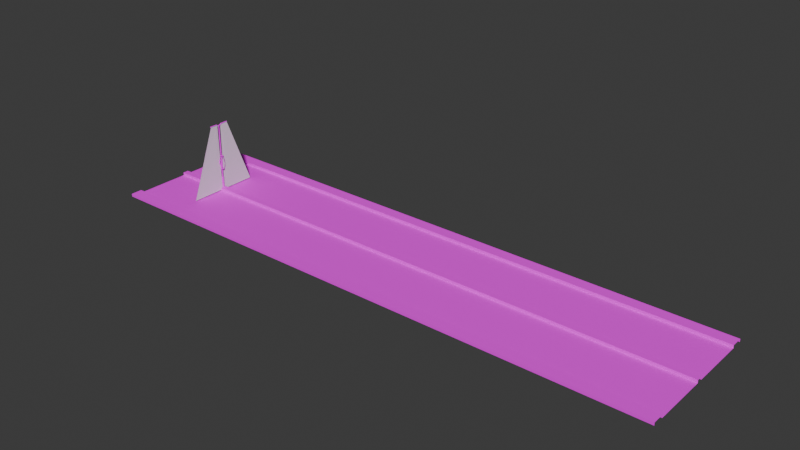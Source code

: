 # Source: Sciscape.blend  (saved by Blender 4.2.66; exported with 4.5.12 LTS)
import bpy
from mathutils import Matrix  # noqa: F401  (used for matrix-valued properties, if any)

bpy.ops.wm.read_factory_settings(use_empty=True)
scene = bpy.context.scene
scene.name = 'Scene'

# ---- collections
col_pole = bpy.data.collections.new('Pole'); scene.collection.children.link(col_pole)
col_road = bpy.data.collections.new('Road'); scene.collection.children.link(col_road)
col_volumetric = bpy.data.collections.new('"Volumetric"'); scene.collection.children.link(col_volumetric)

# ---- images (referenced by path relative to the original .blend; pixels are not part of the script)
import os
ASSET_DIR = os.environ.get("B2B_ASSET_DIR", "")  # directory of the original .blend (textures are referenced by path, not embedded)
HERE = os.path.dirname(os.path.abspath(__file__))  # packed textures are extracted next to this script under _unpacked/

def load_image(name, relpath, width, height, colorspace="sRGB"):
    """Load a texture the original file referenced (path relative to the .blend, or extracted next to this script)."""
    p = next((c for c in (os.path.join(HERE, relpath), os.path.join(ASSET_DIR, relpath)) if relpath and os.path.exists(c)), "")
    if p:
        img = bpy.data.images.load(p, check_existing=True)
        img.name = name
    else:  # same state as the original file: an image datablock whose file is absent (Cycles renders it pink)
        img = bpy.data.images.new(name, width, height)
        img.source = "FILE"
        img.filepath = "//" + (relpath or name)
    img.colorspace_settings.name = colorspace
    return img
img_poletex_001 = load_image('PoleTex.001', 'PoleTex.png', 1024, 1024, 'sRGB')
img_poletex_002 = load_image('PoleTex.002', 'PoleTex.png', 1024, 1024, 'sRGB')
img_poletex = load_image('PoleTex', 'PoleTex.png', 1024, 1024, 'sRGB')
img_road = load_image('Road', 'Road.png', 1024, 1024, 'sRGB')

# ---- materials (node trees are filled in below, after node groups)
mat_top_part = bpy.data.materials.new('Top Part')
mat_vertpole = bpy.data.materials.new('VertPole')
mat_fan = bpy.data.materials.new('Fan')
mat_lights = bpy.data.materials.new('Lights')
mat_road = bpy.data.materials.new('Road')

# ---- material node trees
mat_top_part.use_nodes = True; mat_top_part.node_tree.nodes.clear()
_N = mat_top_part.node_tree.nodes; _L = mat_top_part.node_tree.links
n0 = _N.new('ShaderNodeBsdfPrincipled'); n0.name = 'Principled BSDF'; n0.location = (10, 300)
n1 = _N.new('ShaderNodeOutputMaterial'); n1.name = 'Material Output'; n1.location = (300, 300)
n2 = _N.new('ShaderNodeTexImage'); n2.name = 'Image Texture'; n2.location = (-280, 271)
n2.image = img_poletex_001
_L.new(n0.outputs[0], n1.inputs[0])
_L.new(n2.outputs[0], n0.inputs[0])
n1.is_active_output = True
mat_vertpole.use_nodes = True; mat_vertpole.node_tree.nodes.clear()
_N = mat_vertpole.node_tree.nodes; _L = mat_vertpole.node_tree.links
n0 = _N.new('ShaderNodeBsdfPrincipled'); n0.name = 'Principled BSDF'; n0.location = (10, 300)
n1 = _N.new('ShaderNodeOutputMaterial'); n1.name = 'Material Output'; n1.location = (300, 300)
n2 = _N.new('ShaderNodeTexImage'); n2.name = 'Image Texture'; n2.location = (-280, 271)
n2.image = img_poletex_002
_L.new(n0.outputs[0], n1.inputs[0])
_L.new(n2.outputs[0], n0.inputs[0])
n1.is_active_output = True
mat_fan.use_nodes = True; mat_fan.node_tree.nodes.clear()
_N = mat_fan.node_tree.nodes; _L = mat_fan.node_tree.links
n0 = _N.new('ShaderNodeBsdfPrincipled'); n0.name = 'Principled BSDF'; n0.location = (10, 300)
n1 = _N.new('ShaderNodeOutputMaterial'); n1.name = 'Material Output'; n1.location = (300, 300)
n2 = _N.new('ShaderNodeTexImage'); n2.name = 'Image Texture'; n2.location = (-280, 271)
n2.image = img_poletex
_L.new(n0.outputs[0], n1.inputs[0])
_L.new(n2.outputs[0], n0.inputs[0])
n1.is_active_output = True
mat_lights.use_nodes = True; mat_lights.node_tree.nodes.clear()
_N = mat_lights.node_tree.nodes; _L = mat_lights.node_tree.links
n0 = _N.new('ShaderNodeBsdfPrincipled'); n0.name = 'Principled BSDF'; n0.location = (10, 300)
n0.inputs[0].default_value = (0.2925, 0.7813, 0.8006, 1.0)
n1 = _N.new('ShaderNodeOutputMaterial'); n1.name = 'Material Output'; n1.location = (300, 300)
_L.new(n0.outputs[0], n1.inputs[0])
n1.is_active_output = True
mat_road.use_nodes = True; mat_road.node_tree.nodes.clear()
_N = mat_road.node_tree.nodes; _L = mat_road.node_tree.links
n0 = _N.new('ShaderNodeBsdfPrincipled'); n0.name = 'Principled BSDF'; n0.location = (10, 300)
n0.inputs[2].default_value = 1.0
n1 = _N.new('ShaderNodeOutputMaterial'); n1.name = 'Material Output'; n1.location = (300, 300)
n2 = _N.new('ShaderNodeTexImage'); n2.name = 'Image Texture'; n2.location = (-280, 271)
n2.image = img_road
_L.new(n0.outputs[0], n1.inputs[0])
_L.new(n2.outputs[0], n0.inputs[0])
n1.is_active_output = True

# ---- world
world_world = bpy.data.worlds.new('World'); scene.world = world_world
world_world.use_nodes = True; world_world.node_tree.nodes.clear()
_N = world_world.node_tree.nodes; _L = world_world.node_tree.links
n0 = _N.new('ShaderNodeOutputWorld'); n0.name = 'World Output'; n0.location = (300, 300)
n1 = _N.new('ShaderNodeBackground'); n1.name = 'Background'; n1.location = (10, 300)
n1.inputs[0].default_value = (0.05088, 0.05088, 0.05088, 1.0)
_L.new(n1.outputs[0], n0.inputs[0])
n0.is_active_output = True
world_world.color = (0.05088, 0.05088, 0.05088)
world_world.sun_shadow_jitter_overblur = 0.0

# ---- meshes
me_cylinder_004 = bpy.data.meshes.new('Cylinder.004')
me_cylinder_004.from_pydata([(0.0, 1.8, 11.8), (0.03827, 1.8, 11.79), (0.07071, 1.8, 11.77), (0.09239, 1.8, 11.74), (0.1, 1.8, 11.7), (0.09239, 1.8, 11.66), (0.07071, 1.8, 11.63), (0.03827, 1.8, 11.61), (0.0, 1.8, 11.6), (-0.03827, 1.8, 11.61), (-0.07071, 1.8, 11.63), (-0.09239, 1.8, 11.66), (-0.1, 1.8, 11.7), (-0.09239, 1.8, 11.74), (-0.07071, 1.8, 11.77), (-0.03827, 1.8, 11.79), (0.03816, 0.2185, 11.59), (0.07048, 0.2283, 11.57), (0.09206, 0.2409, 11.54), (0.09963, 0.2542, 11.5), (0.09203, 0.2663, 11.47), (0.07042, 0.2753, 11.44), (0.03809, 0.2798, 11.41), (-3.791e-05, 0.2793, 11.41), (-0.03816, 0.2736, 11.41), (-0.07048, 0.2638, 11.43), (-0.09206, 0.2513, 11.46), (-0.09963, 0.238, 11.5), (-0.09203, 0.2259, 11.53), (-0.07042, 0.2169, 11.56), (-0.03809, 0.2123, 11.59), (3.79e-05, 0.2129, 11.59), (0.03816, 0.48, 11.79), (0.07048, 0.4898, 11.77), (0.09206, 0.5023, 11.74), (0.09963, 0.5157, 11.7), (-0.09963, 0.4994, 11.7), (-0.09203, 0.4874, 11.73), (-0.07042, 0.4783, 11.76), (-0.03809, 0.4738, 11.79), (3.79e-05, 0.4744, 11.79), (0.0, -1.8, 11.8), (0.03827, -1.8, 11.79), (0.07071, -1.8, 11.77), (0.09239, -1.8, 11.74), (0.1, -1.8, 11.7), (0.09239, -1.8, 11.66), (0.07071, -1.8, 11.63), (0.03827, -1.8, 11.61), (0.0, -1.8, 11.6), (-0.03827, -1.8, 11.61), (-0.07071, -1.8, 11.63), (-0.09239, -1.8, 11.66), (-0.1, -1.8, 11.7), (-0.09239, -1.8, 11.74), (-0.07071, -1.8, 11.77), (-0.03827, -1.8, 11.79), (0.03816, -0.2185, 11.59), (0.07048, -0.2283, 11.57), (0.09206, -0.2409, 11.54), (0.09963, -0.2542, 11.5), (0.09203, -0.2663, 11.47), (0.07042, -0.2753, 11.44), (0.03809, -0.2798, 11.41), (-3.791e-05, -0.2793, 11.41), (-0.03816, -0.2736, 11.41), (-0.07048, -0.2638, 11.43), (-0.09206, -0.2513, 11.46), (-0.09963, -0.238, 11.5), (-0.09203, -0.2259, 11.53), (-0.07042, -0.2169, 11.56), (-0.03809, -0.2123, 11.59), (3.79e-05, -0.2129, 11.59), (0.03816, -0.48, 11.79), (0.07048, -0.4898, 11.77), (0.09206, -0.5023, 11.74), (0.09963, -0.5157, 11.7), (-0.09963, -0.4994, 11.7), (-0.09203, -0.4874, 11.73), (-0.07042, -0.4783, 11.76), (-0.03809, -0.4738, 11.79), (3.79e-05, -0.4744, 11.79), (0.0, 0.2, 0.0), (0.0, 0.1098, 2.0), (0.07654, 0.1848, 0.0), (0.04201, 0.1014, 2.0), (0.1414, 0.1414, 0.0), (0.07762, 0.07762, 2.0), (0.1848, 0.07654, 0.0), (0.1014, 0.04201, 2.0), (0.2, 0.0, 0.0), (0.1098, 0.0, 2.0), (0.1848, -0.07654, 0.0), (0.1014, -0.04201, 2.0), (0.1414, -0.1414, 0.0), (0.07762, -0.07762, 2.0), (0.07654, -0.1848, 0.0), (0.04201, -0.1014, 2.0), (0.0, -0.2, 0.0), (0.0, -0.1098, 2.0), (-0.07654, -0.1848, 0.0), (-0.04201, -0.1014, 2.0), (-0.1414, -0.1414, 0.0), (-0.07762, -0.07762, 2.0), (-0.1848, -0.07654, 0.0), (-0.1014, -0.04201, 2.0), (-0.2, 0.0, 0.0), (-0.1098, 0.0, 2.0), (-0.1848, 0.07654, 0.0), (-0.1014, 0.04201, 2.0), (-0.1414, 0.1414, 0.0), (-0.07762, 0.07762, 2.0), (-0.07654, 0.1848, 0.0), (-0.04201, 0.1014, 2.0), (0.07654, 0.1848, 2.0), (0.0, 0.2, 2.0), (0.1414, 0.1414, 2.0), (0.1848, 0.07654, 2.0), (0.2, 0.0, 2.0), (0.1848, -0.07654, 2.0), (0.1414, -0.1414, 2.0), (0.07654, -0.1848, 2.0), (0.0, -0.2, 2.0), (-0.07654, -0.1848, 2.0), (-0.1414, -0.1414, 2.0), (-0.1848, -0.07654, 2.0), (-0.2, 0.0, 2.0), (-0.1848, 0.07654, 2.0), (-0.1414, 0.1414, 2.0), (-0.07654, 0.1848, 2.0), (0.03595, 0.09099, 11.5), (0.001609, 0.09782, 11.5), (0.06506, 0.07154, 11.5), (0.08451, 0.04243, 11.5), (0.09134, 0.008088, 11.5), (0.08451, -0.02625, 11.5), (0.06506, -0.05536, 11.5), (0.03595, -0.07482, 11.5), (0.001609, -0.08165, 11.5), (-0.03273, -0.07482, 11.5), (-0.06184, -0.05536, 11.5), (-0.08129, -0.02625, 11.5), (-0.08813, 0.008088, 11.5), (-0.08129, 0.04243, 11.5), (-0.06184, 0.07154, 11.5), (-0.03273, 0.09099, 11.5), (-0.07636, 0.07636, 3.533), (-0.07362, 0.07362, 5.928), (-0.03984, 0.09619, 5.928), (-0.04133, 0.09977, 3.533), (0.04133, -0.09977, 3.533), (0.03984, -0.09619, 5.928), (0.0, -0.1041, 5.928), (0.0, -0.108, 3.533), (0.0, 0.108, 3.533), (0.0, 0.1041, 5.928), (0.03984, 0.09619, 5.928), (0.04133, 0.09977, 3.533), (-0.03984, -0.09619, 5.928), (-0.04133, -0.09977, 3.533), (0.07362, 0.07362, 5.928), (0.07636, 0.07636, 3.533), (-0.07362, -0.07362, 5.928), (-0.07636, -0.07636, 3.533), (0.09619, 0.03984, 5.928), (0.09977, 0.04133, 3.533), (-0.09619, -0.03984, 5.928), (-0.09977, -0.04133, 3.533), (0.1041, 0.0, 5.928), (0.108, 0.0, 3.533), (-0.1041, 0.0, 5.928), (-0.108, 0.0, 3.533), (0.09619, -0.03984, 5.928), (0.09977, -0.04133, 3.533), (-0.09619, 0.03984, 5.928), (-0.09977, 0.04133, 3.533), (0.07362, -0.07362, 5.928), (0.07636, -0.07636, 3.533), (-0.09043, 0.09043, 3.533), (-0.08718, 0.08718, 5.928), (-0.04718, 0.1139, 5.928), (-0.04894, 0.1181, 3.533), (0.04894, -0.1181, 3.533), (0.04718, -0.1139, 5.928), (-4.366e-11, -0.1233, 5.928), (-4.366e-11, -0.1279, 3.533), (-4.366e-11, 0.1279, 3.533), (-4.366e-11, 0.1233, 5.928), (0.04718, 0.1139, 5.928), (0.04894, 0.1181, 3.533), (-0.04718, -0.1139, 5.928), (-0.04894, -0.1181, 3.533), (0.08718, 0.08718, 5.928), (0.09043, 0.09043, 3.533), (-0.08718, -0.08718, 5.928), (-0.09043, -0.09043, 3.533), (0.1139, 0.04718, 5.928), (0.1181, 0.04894, 3.533), (-0.1139, -0.04718, 5.928), (-0.1181, -0.04894, 3.533), (0.1233, -1.746e-10, 5.928), (0.1279, -1.746e-10, 3.533), (-0.1233, -1.746e-10, 5.928), (-0.1279, -1.746e-10, 3.533), (0.1139, -0.04718, 5.928), (0.1181, -0.04894, 3.533), (-0.1139, 0.04718, 5.928), (-0.1181, 0.04894, 3.533), (0.08718, -0.08718, 5.928), (0.09043, -0.09043, 3.533)], [], [(0, 1, 2, 3, 4, 5, 6, 7, 8, 9, 10, 11, 12, 13, 14, 15), (40, 31, 16, 32), (32, 16, 17, 33), (33, 17, 18, 34), (34, 18, 19, 35), (36, 27, 28, 37), (37, 28, 29, 38), (38, 29, 30, 39), (39, 30, 31, 40), (15, 39, 40, 0), (14, 38, 39, 15), (13, 37, 38, 14), (12, 36, 37, 13), (3, 34, 35, 4), (2, 33, 34, 3), (1, 32, 33, 2), (0, 40, 32, 1), (41, 56, 55, 54, 53, 52, 51, 50, 49, 48, 47, 46, 45, 44, 43, 42), (81, 73, 57, 72), (73, 74, 58, 57), (74, 75, 59, 58), (75, 76, 60, 59), (77, 78, 69, 68), (78, 79, 70, 69), (79, 80, 71, 70), (80, 81, 72, 71), (56, 41, 81, 80), (55, 56, 80, 79), (54, 55, 79, 78), (53, 54, 78, 77), (44, 45, 76, 75), (43, 44, 75, 74), (42, 43, 74, 73), (41, 42, 73, 81), (57, 58, 17, 16), (58, 59, 18, 17), (59, 60, 19, 18), (60, 61, 20, 19), (61, 62, 21, 20), (62, 63, 22, 21), (63, 64, 23, 22), (64, 65, 24, 23), (65, 66, 25, 24), (66, 67, 26, 25), (67, 68, 27, 26), (68, 69, 28, 27), (69, 70, 29, 28), (70, 71, 30, 29), (71, 72, 31, 30), (72, 57, 16, 31), (82, 115, 114, 84), (84, 114, 116, 86), (86, 116, 117, 88), (88, 117, 118, 90), (90, 118, 119, 92), (92, 119, 120, 94), (94, 120, 121, 96), (96, 121, 122, 98), (98, 122, 123, 100), (100, 123, 124, 102), (102, 124, 125, 104), (104, 125, 126, 106), (106, 126, 127, 108), (108, 127, 128, 110), (148, 147, 144, 145), (110, 128, 129, 112), (112, 129, 115, 82), (83, 85, 114, 115), (85, 87, 116, 114), (87, 89, 117, 116), (89, 91, 118, 117), (91, 93, 119, 118), (93, 95, 120, 119), (95, 97, 121, 120), (97, 99, 122, 121), (99, 101, 123, 122), (101, 103, 124, 123), (103, 105, 125, 124), (105, 107, 126, 125), (107, 109, 127, 126), (109, 111, 128, 127), (111, 113, 129, 128), (113, 83, 115, 129), (152, 151, 137, 138), (156, 155, 131, 130), (155, 148, 145, 131), (158, 152, 138, 139), (160, 156, 130, 132), (162, 158, 139, 140), (164, 160, 132, 133), (166, 162, 140, 141), (168, 164, 133, 134), (170, 166, 141, 142), (172, 168, 134, 135), (174, 170, 142, 143), (176, 172, 135, 136), (147, 174, 143, 144), (151, 176, 136, 137), (97, 95, 177, 150), (111, 109, 175, 146), (95, 93, 173, 177), (109, 107, 171, 175), (93, 91, 169, 173), (107, 105, 167, 171), (91, 89, 165, 169), (105, 103, 163, 167), (89, 87, 161, 165), (103, 101, 159, 163), (87, 85, 157, 161), (101, 99, 153, 159), (83, 113, 149, 154), (85, 83, 154, 157), (99, 97, 150, 153), (113, 111, 146, 149), (182, 209, 208, 183), (178, 207, 206, 179), (209, 205, 204, 208), (207, 203, 202, 206), (205, 201, 200, 204), (203, 199, 198, 202), (201, 197, 196, 200), (199, 195, 194, 198), (197, 193, 192, 196), (195, 191, 190, 194), (193, 189, 188, 192), (191, 185, 184, 190), (186, 181, 180, 187), (189, 186, 187, 188), (185, 182, 183, 184), (181, 178, 179, 180)])
me_cylinder_004.polygons.foreach_set('material_index', [0, 0, 0, 0, 0, 0, 0, 0, 0, 0, 0, 0, 0, 0, 0, 0, 0, 0, 0, 0, 0, 0, 0, 0, 0, 0, 0, 0, 0, 0, 0, 0, 0, 0, 0, 0, 0, 0, 0, 0, 0, 0, 0, 0, 0, 0, 0, 0, 0, 0, 1, 1, 1, 1, 1, 1, 1, 1, 1, 1, 1, 1, 1, 1, 1, 1, 1, 1, 1, 1, 1, 1, 1, 1, 1, 1, 1, 1, 1, 1, 1, 1, 1, 1, 1, 1, 1, 1, 1, 1, 1, 1, 1, 1, 1, 1, 1, 1, 1, 1, 1, 1, 1, 1, 1, 1, 1, 1, 1, 1, 1, 1, 1, 1, 1, 1, 1, 1, 1, 1, 1, 1, 1, 1, 1, 1, 1, 1, 1, 1])
_uv = me_cylinder_004.uv_layers.new(name='UVMap')
_uv.uv.foreach_set('vector', [0.616, 0.7991, 0.616, 0.797, 0.618, 0.795, 0.6218, 0.7935, 0.6268, 0.7927, 0.6322, 0.7927, 0.6372, 0.7935, 0.641, 0.795, 0.6431, 0.797, 0.6431, 0.7991, 0.641, 0.8011, 0.6372, 0.8026, 0.6322, 0.8034, 0.6268, 0.8034, 0.6218, 0.8026, 0.618, 0.8011, 0.5951, 0.9164, 0.5894, 0.9022, 0.5944, 0.9025, 0.6001, 0.9167, 0.4768, 0.9167, 0.504, 0.9025, 0.5074, 0.903, 0.4803, 0.9173, 0.4803, 0.9173, 0.5074, 0.903, 0.5121, 0.9037, 0.4849, 0.918, 0.4849, 0.918, 0.5121, 0.9037, 0.5171, 0.9045, 0.49, 0.9187, 0.4564, 0.9178, 0.4292, 0.9036, 0.434, 0.9029, 0.4611, 0.9171, 0.4611, 0.9171, 0.434, 0.9029, 0.4377, 0.9024, 0.4648, 0.9166, 0.5847, 0.9166, 0.579, 0.9024, 0.584, 0.9022, 0.5897, 0.9164, 0.5897, 0.9164, 0.584, 0.9022, 0.5894, 0.9022, 0.5951, 0.9164, 0.5899, 0.9885, 0.5897, 0.9164, 0.5951, 0.9164, 0.5953, 0.9885, 0.5849, 0.9885, 0.5847, 0.9166, 0.5897, 0.9164, 0.5899, 0.9885, 0.581, 0.9885, 0.5809, 0.9171, 0.5847, 0.9166, 0.5849, 0.9885, 0.4568, 0.9885, 0.4564, 0.9178, 0.4611, 0.9171, 0.4618, 0.9885, 0.485, 0.9885, 0.4849, 0.918, 0.49, 0.9187, 0.4904, 0.9885, 0.48, 0.9885, 0.4803, 0.9173, 0.4849, 0.918, 0.485, 0.9885, 0.6002, 0.9885, 0.6001, 0.9167, 0.6039, 0.9173, 0.604, 0.9885, 0.5953, 0.9885, 0.5951, 0.9164, 0.6001, 0.9167, 0.6002, 0.9885, 0.6268, 0.8188, 0.6218, 0.818, 0.618, 0.8165, 0.616, 0.8145, 0.616, 0.8124, 0.618, 0.8104, 0.6218, 0.8089, 0.6268, 0.8081, 0.6322, 0.8081, 0.6372, 0.8089, 0.641, 0.8104, 0.6431, 0.8124, 0.6431, 0.8145, 0.641, 0.8165, 0.6372, 0.818, 0.6322, 0.8188, 0.5951, 0.8648, 0.6001, 0.8645, 0.5944, 0.8787, 0.5894, 0.879, 0.4768, 0.8645, 0.4803, 0.864, 0.5074, 0.8782, 0.504, 0.8787, 0.4803, 0.864, 0.4849, 0.8633, 0.5121, 0.8775, 0.5074, 0.8782, 0.4849, 0.8633, 0.49, 0.8626, 0.5171, 0.8768, 0.5121, 0.8775, 0.4564, 0.8635, 0.4611, 0.8641, 0.434, 0.8783, 0.4292, 0.8777, 0.4611, 0.8641, 0.4648, 0.8646, 0.4377, 0.8788, 0.434, 0.8783, 0.5847, 0.8646, 0.5897, 0.8649, 0.584, 0.8791, 0.579, 0.8788, 0.5897, 0.8649, 0.5951, 0.8648, 0.5894, 0.879, 0.584, 0.8791, 0.5899, 0.7927, 0.5953, 0.7927, 0.5951, 0.8648, 0.5897, 0.8649, 0.5849, 0.7927, 0.5899, 0.7927, 0.5897, 0.8649, 0.5847, 0.8646, 0.581, 0.7927, 0.5849, 0.7927, 0.5847, 0.8646, 0.5809, 0.8641, 0.4568, 0.7927, 0.4618, 0.7927, 0.4611, 0.8641, 0.4564, 0.8635, 0.485, 0.7927, 0.4904, 0.7927, 0.49, 0.8626, 0.4849, 0.8633, 0.48, 0.7927, 0.485, 0.7927, 0.4849, 0.8633, 0.4803, 0.864, 0.6002, 0.7927, 0.604, 0.7927, 0.6039, 0.864, 0.6001, 0.8645, 0.5953, 0.7927, 0.6002, 0.7927, 0.6001, 0.8645, 0.5951, 0.8648, 0.5944, 0.8787, 0.5982, 0.8782, 0.5982, 0.903, 0.5944, 0.9025, 0.5074, 0.8782, 0.5121, 0.8775, 0.5121, 0.9037, 0.5074, 0.903, 0.5121, 0.8775, 0.5171, 0.8768, 0.5171, 0.9045, 0.5121, 0.9037, 0.5171, 0.8768, 0.5219, 0.8761, 0.5219, 0.9051, 0.5171, 0.9045, 0.5437, 0.8761, 0.5481, 0.8757, 0.5481, 0.9056, 0.5437, 0.9051, 0.5481, 0.8757, 0.5533, 0.8754, 0.5533, 0.9058, 0.5481, 0.9056, 0.5533, 0.8754, 0.5586, 0.8754, 0.5586, 0.9058, 0.5533, 0.9058, 0.5586, 0.8754, 0.5632, 0.8757, 0.5632, 0.9055, 0.5586, 0.9058, 0.4161, 0.8757, 0.4196, 0.8763, 0.4196, 0.905, 0.4161, 0.9055, 0.4196, 0.8763, 0.4242, 0.877, 0.4242, 0.9043, 0.4196, 0.905, 0.4242, 0.877, 0.4292, 0.8777, 0.4292, 0.9036, 0.4242, 0.9043, 0.4292, 0.8777, 0.434, 0.8783, 0.434, 0.9029, 0.4292, 0.9036, 0.5752, 0.8783, 0.579, 0.8788, 0.579, 0.9024, 0.5752, 0.9029, 0.579, 0.8788, 0.584, 0.8791, 0.584, 0.9022, 0.579, 0.9024, 0.584, 0.8791, 0.5894, 0.879, 0.5894, 0.9022, 0.584, 0.9022, 0.5894, 0.879, 0.5944, 0.8787, 0.5944, 0.9025, 0.5894, 0.9022, 0.3479, 0.8136, 0.3479, 0.9747, 0.3278, 0.9747, 0.3278, 0.8136, 0.3278, 0.8136, 0.3278, 0.9747, 0.3076, 0.9747, 0.3076, 0.8136, 0.3076, 0.8136, 0.3076, 0.9747, 0.2875, 0.9747, 0.2875, 0.8136, 0.2875, 0.8136, 0.2875, 0.9747, 0.2674, 0.9747, 0.2674, 0.8136, 0.2674, 0.8136, 0.2674, 0.9747, 0.2473, 0.9747, 0.2473, 0.8136, 0.2473, 0.8136, 0.2473, 0.9747, 0.2271, 0.9747, 0.2271, 0.8136, 0.2271, 0.8136, 0.2271, 0.9747, 0.207, 0.9747, 0.207, 0.8136, 0.207, 0.8136, 0.207, 0.9747, 0.1869, 0.9747, 0.1869, 0.8136, 0.1869, 0.8136, 0.1869, 0.9747, 0.1667, 0.9747, 0.1667, 0.8136, 0.1667, 0.8136, 0.1667, 0.9747, 0.1466, 0.9747, 0.1466, 0.8136, 0.1466, 0.8136, 0.1466, 0.9747, 0.1265, 0.9747, 0.1265, 0.8136, 0.1265, 0.8136, 0.1265, 0.9747, 0.1063, 0.9747, 0.1063, 0.8136, 0.1063, 0.8136, 0.1063, 0.9747, 0.0862, 0.9747, 0.0862, 0.8136, 0.0862, 0.8136, 0.0862, 0.9747, 0.06607, 0.9747, 0.06607, 0.8136, 0.485, 0.9662, 0.4612, 0.9503, 0.4612, 0.9503, 0.485, 0.9662, 0.06607, 0.8136, 0.06607, 0.9747, 0.04594, 0.9747, 0.04594, 0.8136, 0.04594, 0.8136, 0.04594, 0.9747, 0.02581, 0.9747, 0.02581, 0.8136, 0.1539, 0.9399, 0.1723, 0.9362, 0.1874, 0.9727, 0.1539, 0.9794, 0.1723, 0.9362, 0.1879, 0.9258, 0.2158, 0.9537, 0.1874, 0.9727, 0.1879, 0.9258, 0.1983, 0.9102, 0.2348, 0.9253, 0.2158, 0.9537, 0.1983, 0.9102, 0.202, 0.8918, 0.2415, 0.8918, 0.2348, 0.9253, 0.202, 0.8918, 0.1983, 0.8734, 0.2348, 0.8583, 0.2415, 0.8918, 0.1983, 0.8734, 0.1879, 0.8578, 0.2158, 0.8298, 0.2348, 0.8583, 0.1879, 0.8578, 0.1723, 0.8474, 0.1874, 0.8109, 0.2158, 0.8298, 0.1723, 0.8474, 0.1539, 0.8437, 0.1539, 0.8042, 0.1874, 0.8109, 0.1539, 0.8437, 0.1355, 0.8474, 0.1204, 0.8109, 0.1539, 0.8042, 0.1355, 0.8474, 0.1199, 0.8578, 0.09195, 0.8298, 0.1204, 0.8109, 0.1199, 0.8578, 0.1095, 0.8734, 0.07296, 0.8583, 0.09195, 0.8298, 0.1095, 0.8734, 0.1058, 0.8918, 0.06629, 0.8918, 0.07296, 0.8583, 0.1058, 0.8918, 0.1095, 0.9102, 0.07296, 0.9253, 0.06629, 0.8918, 0.1095, 0.9102, 0.1199, 0.9258, 0.09195, 0.9537, 0.07296, 0.9253, 0.1199, 0.9258, 0.1355, 0.9362, 0.1204, 0.9727, 0.09195, 0.9537, 0.1355, 0.9362, 0.1539, 0.9399, 0.1539, 0.9794, 0.1204, 0.9727, 0.5131, 0.8253, 0.5411, 0.8308, 0.5411, 0.8308, 0.5131, 0.8253, 0.5411, 0.9662, 0.5131, 0.9718, 0.5131, 0.9718, 0.5411, 0.9662, 0.5131, 0.9718, 0.485, 0.9662, 0.485, 0.9662, 0.5131, 0.9718, 0.485, 0.8308, 0.5131, 0.8253, 0.5131, 0.8253, 0.485, 0.8308, 0.5649, 0.9503, 0.5411, 0.9662, 0.5411, 0.9662, 0.5649, 0.9503, 0.4612, 0.8467, 0.485, 0.8308, 0.485, 0.8308, 0.4612, 0.8467, 0.5808, 0.9266, 0.5649, 0.9503, 0.5649, 0.9503, 0.5808, 0.9266, 0.4454, 0.8705, 0.4612, 0.8467, 0.4612, 0.8467, 0.4454, 0.8705, 0.5863, 0.8985, 0.5808, 0.9266, 0.5808, 0.9266, 0.5863, 0.8985, 0.4398, 0.8985, 0.4454, 0.8705, 0.4454, 0.8705, 0.4398, 0.8985, 0.5808, 0.8705, 0.5863, 0.8985, 0.5863, 0.8985, 0.5808, 0.8705, 0.4454, 0.9266, 0.4398, 0.8985, 0.4398, 0.8985, 0.4454, 0.9266, 0.5649, 0.8467, 0.5808, 0.8705, 0.5808, 0.8705, 0.5649, 0.8467, 0.4612, 0.9503, 0.4454, 0.9266, 0.4454, 0.9266, 0.4612, 0.9503, 0.5411, 0.8308, 0.5649, 0.8467, 0.5649, 0.8467, 0.5411, 0.8308, 0.5411, 0.8308, 0.5649, 0.8467, 0.5649, 0.8467, 0.5411, 0.8308, 0.4612, 0.9503, 0.4454, 0.9266, 0.4454, 0.9266, 0.4612, 0.9503, 0.5649, 0.8467, 0.5808, 0.8705, 0.5808, 0.8705, 0.5649, 0.8467, 0.4454, 0.9266, 0.4398, 0.8985, 0.4398, 0.8985, 0.4454, 0.9266, 0.5808, 0.8705, 0.5863, 0.8985, 0.5863, 0.8985, 0.5808, 0.8705, 0.4398, 0.8985, 0.4454, 0.8705, 0.4454, 0.8705, 0.4398, 0.8985, 0.5863, 0.8985, 0.5808, 0.9266, 0.5808, 0.9266, 0.5863, 0.8985, 0.4454, 0.8705, 0.4612, 0.8467, 0.4612, 0.8467, 0.4454, 0.8705, 0.5808, 0.9266, 0.5649, 0.9503, 0.5649, 0.9503, 0.5808, 0.9266, 0.4612, 0.8467, 0.485, 0.8308, 0.485, 0.8308, 0.4612, 0.8467, 0.5649, 0.9503, 0.5411, 0.9662, 0.5411, 0.9662, 0.5649, 0.9503, 0.485, 0.8308, 0.5131, 0.8253, 0.5131, 0.8253, 0.485, 0.8308, 0.5131, 0.9718, 0.485, 0.9662, 0.485, 0.9662, 0.5131, 0.9718, 0.5411, 0.9662, 0.5131, 0.9718, 0.5131, 0.9718, 0.5411, 0.9662, 0.5131, 0.8253, 0.5411, 0.8308, 0.5411, 0.8308, 0.5131, 0.8253, 0.485, 0.9662, 0.4612, 0.9503, 0.4612, 0.9503, 0.485, 0.9662, 0.5411, 0.8308, 0.5649, 0.8467, 0.5649, 0.8467, 0.5411, 0.8308, 0.4612, 0.9503, 0.4454, 0.9266, 0.4454, 0.9266, 0.4612, 0.9503, 0.5649, 0.8467, 0.5808, 0.8705, 0.5808, 0.8705, 0.5649, 0.8467, 0.4454, 0.9266, 0.4398, 0.8985, 0.4398, 0.8985, 0.4454, 0.9266, 0.5808, 0.8705, 0.5863, 0.8985, 0.5863, 0.8985, 0.5808, 0.8705, 0.4398, 0.8985, 0.4454, 0.8705, 0.4454, 0.8705, 0.4398, 0.8985, 0.5863, 0.8985, 0.5808, 0.9266, 0.5808, 0.9266, 0.5863, 0.8985, 0.4454, 0.8705, 0.4612, 0.8467, 0.4612, 0.8467, 0.4454, 0.8705, 0.5808, 0.9266, 0.5649, 0.9503, 0.5649, 0.9503, 0.5808, 0.9266, 0.4612, 0.8467, 0.485, 0.8308, 0.485, 0.8308, 0.4612, 0.8467, 0.5649, 0.9503, 0.5411, 0.9662, 0.5411, 0.9662, 0.5649, 0.9503, 0.485, 0.8308, 0.5131, 0.8253, 0.5131, 0.8253, 0.485, 0.8308, 0.5131, 0.9718, 0.485, 0.9662, 0.485, 0.9662, 0.5131, 0.9718, 0.5411, 0.9662, 0.5131, 0.9718, 0.5131, 0.9718, 0.5411, 0.9662, 0.5131, 0.8253, 0.5411, 0.8308, 0.5411, 0.8308, 0.5131, 0.8253, 0.485, 0.9662, 0.4612, 0.9503, 0.4612, 0.9503, 0.485, 0.9662])
me_cylinder_004.materials.append(mat_top_part)
me_cylinder_004.materials.append(mat_vertpole)
me_cylinder_004.update()
me_cylinder_011 = bpy.data.meshes.new('Cylinder.011')
me_cylinder_011.from_pydata([(-0.2358, 0.3175, 3.533), (0.2149, 0.3148, 5.928), (0.3213, 0.2098, 5.928), (-0.09671, 0.3859, 3.533), (0.09622, -0.3881, 3.533), (-0.322, -0.2117, 5.928), (-0.3755, -0.0721, 5.928), (-0.05876, -0.3927, 3.533), (0.05886, 0.3943, 3.533), (0.3783, 0.07086, 5.928), (0.377, -0.07956, 5.928), (0.2057, 0.3416, 3.533), (-0.3742, 0.07696, 5.928), (-0.2042, -0.3405, 3.533), (0.3175, -0.2175, 5.928), (0.3204, 0.2361, 3.533), (-0.3182, 0.2156, 5.928), (-0.3209, -0.2383, 3.533), (0.2092, -0.3205, 5.928), (0.3842, 0.09488, 3.533), (-0.2117, 0.3215, 5.928), (-0.3883, -0.0979, 3.533), (0.07125, -0.3788, 5.928), (0.3942, -0.0601, 3.533), (-0.07225, 0.3778, 5.928), (-0.3958, 0.05795, 3.533), (-0.07906, -0.3784, 5.928), (0.3425, -0.2072, 3.533), (0.07805, 0.3755, 5.928), (-0.3421, 0.2043, 3.533), (-0.2175, -0.3196, 5.928), (0.2376, -0.3227, 3.533), (-0.5018, 0.0006007, 4.132), (-0.5435, 0.1599, 4.73), (-0.4231, 0.2516, 5.329), (-0.4609, 0.1903, 4.132), (-0.4381, 0.3512, 4.73), (-0.2935, 0.3913, 5.329), (0.1932, 0.4487, 4.132), (0.3504, 0.4183, 4.73), (0.3883, 0.2817, 5.329), (0.3526, 0.3382, 4.132), (0.4865, 0.2477, 4.73), (0.4676, 0.1085, 5.329), (0.3411, -0.3647, 4.132), (0.2469, -0.5057, 4.73), (0.1056, -0.4792, 5.329), (0.1781, -0.4698, 4.132), (0.0375, -0.5663, 4.73), (-0.08471, -0.4863, 5.329)], [], [(31, 4, 7, 13, 17, 21, 25, 29, 0, 3, 8, 11, 15, 19, 23, 27), (30, 26, 22, 18, 14, 10, 9, 2, 1, 28, 24, 20, 16, 12, 6, 5), (43, 40, 9, 10), (37, 34, 20, 24), (49, 46, 26, 30), (25, 21, 32, 35), (35, 32, 33, 36), (36, 33, 34, 37), (11, 8, 38, 41), (41, 38, 39, 42), (42, 39, 40, 43), (31, 27, 44, 47), (47, 44, 45, 48), (48, 45, 46, 49)])
_uv = me_cylinder_011.uv_layers.new(name='UVMap')
_uv.uv.foreach_set('vector', [0.2621, 0.7049, 0.2486, 0.7182, 0.231, 0.7251, 0.2121, 0.7251, 0.1945, 0.7182, 0.181, 0.7049, 0.1737, 0.6873, 0.1739, 0.6683, 0.1814, 0.6509, 0.1945, 0.6374, 0.212, 0.63, 0.2311, 0.63, 0.2486, 0.6374, 0.2617, 0.6509, 0.2692, 0.6683, 0.2694, 0.6873, 0.1537, 0.6495, 0.1607, 0.6665, 0.1606, 0.6848, 0.1533, 0.7015, 0.1406, 0.7146, 0.1238, 0.7217, 0.1054, 0.7217, 0.08855, 0.7146, 0.07588, 0.7015, 0.06862, 0.6848, 0.0685, 0.6665, 0.07552, 0.6495, 0.08855, 0.6366, 0.1055, 0.63, 0.1237, 0.63, 0.1406, 0.6366, 0.7207, 0.1222, 0.7193, 0.1007, 0.9386, 0.1018, 0.9393, 0.1142, 0.7208, 0.1627, 0.7194, 0.1413, 0.9386, 0.1426, 0.9393, 0.155, 0.7208, 0.08146, 0.7194, 0.06002, 0.9386, 0.05969, 0.9393, 0.07209, 0.0626, 0.1677, 0.0612, 0.1503, 0.2803, 0.1409, 0.2821, 0.1642, 0.2821, 0.1642, 0.2803, 0.1409, 0.5001, 0.1414, 0.5019, 0.1677, 0.5019, 0.1677, 0.5001, 0.1414, 0.7194, 0.1413, 0.7208, 0.1627, 0.06247, 0.1263, 0.06111, 0.1089, 0.2803, 0.1007, 0.282, 0.124, 0.282, 0.124, 0.2803, 0.1007, 0.5, 0.1016, 0.5018, 0.1278, 0.5018, 0.1278, 0.5, 0.1016, 0.7193, 0.1007, 0.7207, 0.1222, 0.06251, 0.08481, 0.06113, 0.0674, 0.2804, 0.05969, 0.2821, 0.08301, 0.2821, 0.08301, 0.2804, 0.05969, 0.5002, 0.06142, 0.502, 0.08767, 0.502, 0.08767, 0.5002, 0.06142, 0.7194, 0.06002, 0.7208, 0.08146])
me_cylinder_011.materials.append(mat_fan)
me_cylinder_011.update()
me_cylinder_012 = bpy.data.meshes.new('Cylinder.012')
me_cylinder_012.from_pydata([(0.03827, 1.8, 11.61), (0.0, 1.8, 11.6), (-0.03827, 1.8, 11.61), (0.03809, 0.2798, 11.41), (-3.791e-05, 0.2793, 11.41), (-0.03816, 0.2736, 11.41), (0.03809, 0.5413, 11.61), (-3.79e-05, 0.5407, 11.61), (-0.03816, 0.5351, 11.61), (0.03827, -1.8, 11.61), (0.0, -1.8, 11.6), (-0.03827, -1.8, 11.61), (0.03809, -0.2798, 11.41), (-3.791e-05, -0.2793, 11.41), (-0.03816, -0.2736, 11.41), (0.03809, -0.5413, 11.61), (-3.79e-05, -0.5407, 11.61), (-0.03816, -0.5351, 11.61), (0.1, 1.8, 11.7), (0.09239, 1.8, 11.66), (0.07071, 1.8, 11.63), (0.03827, 1.8, 11.61), (-0.03827, 1.8, 11.61), (-0.07071, 1.8, 11.63), (-0.09239, 1.8, 11.66), (-0.1, 1.8, 11.7), (0.09963, 0.2542, 11.5), (0.09203, 0.2663, 11.47), (0.07042, 0.2753, 11.44), (0.03809, 0.2798, 11.41), (-0.03816, 0.2736, 11.41), (-0.07048, 0.2638, 11.43), (-0.09206, 0.2513, 11.46), (-0.09963, 0.238, 11.5), (0.09963, 0.5157, 11.7), (0.09203, 0.5278, 11.67), (0.07042, 0.5368, 11.64), (0.03809, 0.5413, 11.61), (-0.03816, 0.5351, 11.61), (-0.07048, 0.5253, 11.63), (-0.09206, 0.5128, 11.66), (-0.09963, 0.4994, 11.7), (0.1, -1.8, 11.7), (0.09239, -1.8, 11.66), (0.07071, -1.8, 11.63), (0.03827, -1.8, 11.61), (-0.03827, -1.8, 11.61), (-0.07071, -1.8, 11.63), (-0.09239, -1.8, 11.66), (-0.1, -1.8, 11.7), (0.09963, -0.2542, 11.5), (0.09203, -0.2663, 11.47), (0.07042, -0.2753, 11.44), (0.03809, -0.2798, 11.41), (-0.03816, -0.2736, 11.41), (-0.07048, -0.2638, 11.43), (-0.09206, -0.2513, 11.46), (-0.09963, -0.238, 11.5), (0.09963, -0.5157, 11.7), (0.09203, -0.5278, 11.67), (0.07042, -0.5368, 11.64), (0.03809, -0.5413, 11.61), (-0.03816, -0.5351, 11.61), (-0.07048, -0.5253, 11.63), (-0.09206, -0.5128, 11.66), (-0.09963, -0.4994, 11.7)], [], [(6, 3, 4, 7), (7, 4, 5, 8), (1, 7, 8, 2), (0, 6, 7, 1), (15, 16, 13, 12), (16, 17, 14, 13), (10, 11, 17, 16), (9, 10, 16, 15), (34, 26, 27, 35), (35, 27, 28, 36), (36, 28, 29, 37), (38, 30, 31, 39), (39, 31, 32, 40), (40, 32, 33, 41), (24, 40, 41, 25), (23, 39, 40, 24), (22, 38, 39, 23), (20, 36, 37, 21), (19, 35, 36, 20), (18, 34, 35, 19), (58, 59, 51, 50), (59, 60, 52, 51), (60, 61, 53, 52), (62, 63, 55, 54), (63, 64, 56, 55), (64, 65, 57, 56), (48, 49, 65, 64), (47, 48, 64, 63), (46, 47, 63, 62), (44, 45, 61, 60), (43, 44, 60, 59), (42, 43, 59, 58)])
_uv = me_cylinder_012.uv_layers.new(name='UVMap')
_uv.uv.foreach_set('vector', [0.5625, 0.6321, 0.5625, 0.6757, 0.5, 0.6757, 0.5, 0.6321, 0.5, 0.6321, 0.5, 0.6757, 0.4375, 0.6757, 0.4375, 0.6321, 0.5, 0.5, 0.5, 0.6321, 0.4375, 0.6321, 0.4375, 0.5, 0.5625, 0.5, 0.5625, 0.6321, 0.5, 0.6321, 0.5, 0.5, 0.5625, 0.6321, 0.5, 0.6321, 0.5, 0.6757, 0.5625, 0.6757, 0.5, 0.6321, 0.4375, 0.6321, 0.4375, 0.6757, 0.5, 0.6757, 0.5, 0.5, 0.4375, 0.5, 0.4375, 0.6321, 0.5, 0.6321, 0.5625, 0.5, 0.5, 0.5, 0.5, 0.6321, 0.5625, 0.6321, 0.49, 0.9187, 0.5171, 0.9045, 0.5219, 0.9051, 0.4947, 0.9193, 0.5339, 0.9193, 0.5437, 0.9051, 0.5481, 0.9056, 0.5382, 0.9198, 0.5382, 0.9198, 0.5481, 0.9056, 0.5533, 0.9058, 0.5434, 0.9201, 0.4432, 0.9197, 0.4161, 0.9055, 0.4196, 0.905, 0.4467, 0.9192, 0.4467, 0.9192, 0.4196, 0.905, 0.4242, 0.9043, 0.4513, 0.9185, 0.4513, 0.9185, 0.4242, 0.9043, 0.4292, 0.9036, 0.4564, 0.9178, 0.4514, 0.9885, 0.4513, 0.9185, 0.4564, 0.9178, 0.4568, 0.9885, 0.4464, 0.9885, 0.4467, 0.9192, 0.4513, 0.9185, 0.4514, 0.9885, 0.4427, 0.9885, 0.4432, 0.9197, 0.4467, 0.9192, 0.4464, 0.9885, 0.5384, 0.9885, 0.5382, 0.9198, 0.5434, 0.9201, 0.5437, 0.9885, 0.534, 0.9885, 0.5339, 0.9193, 0.5382, 0.9198, 0.5384, 0.9885, 0.4904, 0.9885, 0.49, 0.9187, 0.4947, 0.9193, 0.4954, 0.9885, 0.49, 0.8626, 0.4947, 0.8619, 0.5219, 0.8761, 0.5171, 0.8768, 0.5339, 0.8619, 0.5382, 0.8614, 0.5481, 0.8757, 0.5437, 0.8761, 0.5382, 0.8614, 0.5434, 0.8612, 0.5533, 0.8754, 0.5481, 0.8757, 0.4432, 0.8615, 0.4467, 0.8621, 0.4196, 0.8763, 0.4161, 0.8757, 0.4467, 0.8621, 0.4513, 0.8627, 0.4242, 0.877, 0.4196, 0.8763, 0.4513, 0.8627, 0.4564, 0.8635, 0.4292, 0.8777, 0.4242, 0.877, 0.4514, 0.7927, 0.4568, 0.7927, 0.4564, 0.8635, 0.4513, 0.8627, 0.4464, 0.7927, 0.4514, 0.7927, 0.4513, 0.8627, 0.4467, 0.8621, 0.4427, 0.7927, 0.4464, 0.7927, 0.4467, 0.8621, 0.4432, 0.8615, 0.5384, 0.7927, 0.5437, 0.7927, 0.5434, 0.8612, 0.5382, 0.8614, 0.534, 0.7927, 0.5384, 0.7927, 0.5382, 0.8614, 0.5339, 0.8619, 0.4904, 0.7927, 0.4954, 0.7927, 0.4947, 0.8619, 0.49, 0.8626])
me_cylinder_012.materials.append(mat_lights)
me_cylinder_012.update()
me_plane = bpy.data.meshes.new('Plane')
me_plane.from_pydata([(10.0, 10.0, 0.0), (-10.0, 10.0, 0.0), (10.0, 0.5, 0.0), (-10.0, 0.5, 0.0), (10.0, 10.0, 0.5), (-10.0, 10.0, 0.5), (10.0, 12.0, 0.5), (-10.0, 12.0, 0.5), (10.0, 0.5, 0.5), (-10.0, 0.5, 0.5), (10.0, 12.0, 0.0), (-10.0, 12.0, 0.0), (10.0, -10.0, 0.0), (-10.0, -10.0, 0.0), (10.0, -0.5, 0.0), (-10.0, -0.5, 0.0), (10.0, -10.0, 0.5), (-10.0, -10.0, 0.5), (10.0, -12.0, 0.5), (-10.0, -12.0, 0.5), (10.0, -0.5, 0.5), (-10.0, -0.5, 0.5), (10.0, -12.0, 0.0), (-10.0, -12.0, 0.0)], [], [(2, 0, 1, 3), (1, 0, 4, 5), (5, 4, 6, 7), (2, 3, 9, 8), (9, 21, 20, 8), (7, 6, 10, 11), (14, 15, 13, 12), (13, 17, 16, 12), (17, 19, 18, 16), (14, 20, 21, 15), (19, 23, 22, 18)])
_uv = me_plane.uv_layers.new(name='UVMap')
_uv.uv.foreach_set('vector', [0.09471, 0.3697, 0.09471, 0.01629, 0.8388, 0.01629, 0.8388, 0.3697, 0.3855, 0.7435, 0.3855, 0.977, 0.3707, 0.977, 0.3707, 0.7435, 0.2155, 0.9758, 0.2155, 0.7423, 0.2747, 0.7423, 0.2747, 0.9758, 0.5245, 0.7455, 0.5245, 0.979, 0.5097, 0.979, 0.5097, 0.7455, 0.1921, 0.979, 0.1626, 0.979, 0.1626, 0.7455, 0.1921, 0.7455, 0.5695, 0.9809, 0.5695, 0.7474, 0.5843, 0.7474, 0.5843, 0.9809, 0.09471, 0.01629, 0.8388, 0.01629, 0.8388, 0.3697, 0.09471, 0.3697, 0.3345, 0.9719, 0.3197, 0.9719, 0.3197, 0.7384, 0.3345, 0.7384, 0.09279, 0.9751, 0.03365, 0.9751, 0.03365, 0.7416, 0.09279, 0.7416, 0.6392, 0.9692, 0.6244, 0.9692, 0.6244, 0.7357, 0.6392, 0.7357, 0.4439, 0.7423, 0.4586, 0.7423, 0.4586, 0.9758, 0.4439, 0.9758])
_ca = me_plane.color_attributes.new('Attribute', 'BYTE_COLOR', 'CORNER')
_ca.data.foreach_set('color', [1.0, 1.0, 1.0, 1.0, 1.0, 1.0, 1.0, 1.0, 1.0, 1.0, 1.0, 1.0, 1.0, 1.0, 1.0, 1.0, 1.0, 1.0, 1.0, 1.0, 1.0, 1.0, 1.0, 1.0, 1.0, 1.0, 1.0, 1.0, 1.0, 1.0, 1.0, 1.0, 1.0, 1.0, 1.0, 1.0, 1.0, 1.0, 1.0, 1.0, 1.0, 1.0, 1.0, 1.0, 1.0, 1.0, 1.0, 1.0, 1.0, 1.0, 1.0, 1.0, 1.0, 1.0, 1.0, 1.0, 1.0, 1.0, 1.0, 1.0, 1.0, 1.0, 1.0, 1.0, 1.0, 1.0, 1.0, 1.0, 1.0, 1.0, 1.0, 1.0, 1.0, 1.0, 1.0, 1.0, 1.0, 1.0, 1.0, 1.0, 1.0, 1.0, 1.0, 1.0, 1.0, 1.0, 1.0, 1.0, 1.0, 1.0, 1.0, 1.0, 1.0, 1.0, 1.0, 1.0, 1.0, 1.0, 1.0, 1.0, 1.0, 1.0, 1.0, 1.0, 1.0, 1.0, 1.0, 1.0, 1.0, 1.0, 1.0, 1.0, 1.0, 1.0, 1.0, 1.0, 1.0, 1.0, 1.0, 1.0, 1.0, 1.0, 1.0, 1.0, 1.0, 1.0, 1.0, 1.0, 1.0, 1.0, 1.0, 1.0, 1.0, 1.0, 1.0, 1.0, 1.0, 1.0, 1.0, 1.0, 1.0, 1.0, 1.0, 1.0, 1.0, 1.0, 1.0, 1.0, 1.0, 1.0, 1.0, 1.0, 1.0, 1.0, 1.0, 1.0, 1.0, 1.0, 1.0, 1.0, 1.0, 1.0, 1.0, 1.0, 1.0, 1.0, 1.0, 1.0, 1.0, 1.0, 1.0, 1.0, 1.0, 1.0, 1.0, 1.0])
me_plane.materials.append(mat_road)
me_plane.update()
me_plane_001 = bpy.data.meshes.new('Plane.001')
me_plane_001.from_pydata([(0.01734, 0.3193, 11.95), (-4.47e-08, 0.2174, 0.1549), (0.05829, 1.779, 12.12), (-4.47e-08, 6.301, 0.131), (0.03782, 0.547, 12.12), (-4.47e-08, 1.179, 0.131), (0.01734, -0.3193, 11.95), (-4.47e-08, -0.2174, 0.1549), (0.05829, -1.779, 12.12), (-4.47e-08, -6.301, 0.131), (0.03782, -0.547, 12.12), (-4.47e-08, -1.179, 0.131)], [], [(4, 5, 3, 2), (0, 1, 5, 4), (10, 8, 9, 11), (6, 10, 11, 7)])
_uv = me_plane_001.uv_layers.new(name='UVMap')
_uv.uv.foreach_set('vector', [0.0, 0.5, 1.0, 0.5, 1.0, 1.0, 0.0, 1.0, 0.0, 0.0, 1.0, 0.0, 1.0, 0.5, 0.0, 0.5, 0.0, 0.5, 0.0, 1.0, 1.0, 1.0, 1.0, 0.5, 0.0, 0.0, 0.0, 0.5, 1.0, 0.5, 1.0, 0.0])
me_plane_001.update()

# ---- objects
ob_pole = bpy.data.objects.new('Pole', me_cylinder_004)
ob_fan = bpy.data.objects.new('Fan', me_cylinder_011)
ob_light = bpy.data.objects.new('Light', me_cylinder_012)
ob_plane = bpy.data.objects.new('Plane', me_plane)
ob_plane_001 = bpy.data.objects.new('Plane.001', me_plane_001)

# ---- transforms, parenting, visibility, modifiers, constraints
ob_pole.location = (0.0, 0.0, 0.5)
ob_fan.location = (0.0, 0.0, 0.5)
ob_light.location = (0.0, 0.0, 0.5)
ob_plane.location = (0.0, 0.0, 0.0)
_m = ob_plane.modifiers.new('Array', 'ARRAY')
_m.count = 5
_m.use_merge_vertices = True
ob_plane_001.location = (0.0, 0.0, 0.0)

# ---- collection membership
col_pole.objects.link(ob_pole)
col_pole.objects.link(ob_fan)
col_pole.objects.link(ob_light)
col_road.objects.link(ob_plane)
col_volumetric.objects.link(ob_plane_001)

# ---- scene / render settings (as saved in the file)
scene.frame_start = 1; scene.frame_end = 250; scene.frame_set(1)
scene.render.engine = 'BLENDER_EEVEE_NEXT'
bpy.context.view_layer.update()

# ---- added for rendering (the .blend has no active camera and no usable light): camera, sun
cam_auto = bpy.data.cameras.new('AutoCamera')
cam_auto.lens = 50.0
cam_auto.sensor_width = 36.0
cam_auto.clip_end = 1681.77
ob_auto_camera = bpy.data.objects.new('AutoCamera', cam_auto)
scene.collection.objects.link(ob_auto_camera)
ob_auto_camera.location = (135.828, -114.994, 82.8124)
ob_auto_camera.rotation_euler = (1.09748, -7.21219e-08, 0.694738)
scene.camera = ob_auto_camera
light_auto_sun = bpy.data.lights.new('AutoSun', 'SUN')
light_auto_sun.energy = 3.0
light_auto_sun.angle = 0.0523599
ob_auto_sun = bpy.data.objects.new('AutoSun', light_auto_sun)
scene.collection.objects.link(ob_auto_sun)
ob_auto_sun.rotation_euler = (0.872665, 0.174533, 0.523599)
bpy.context.view_layer.update()
